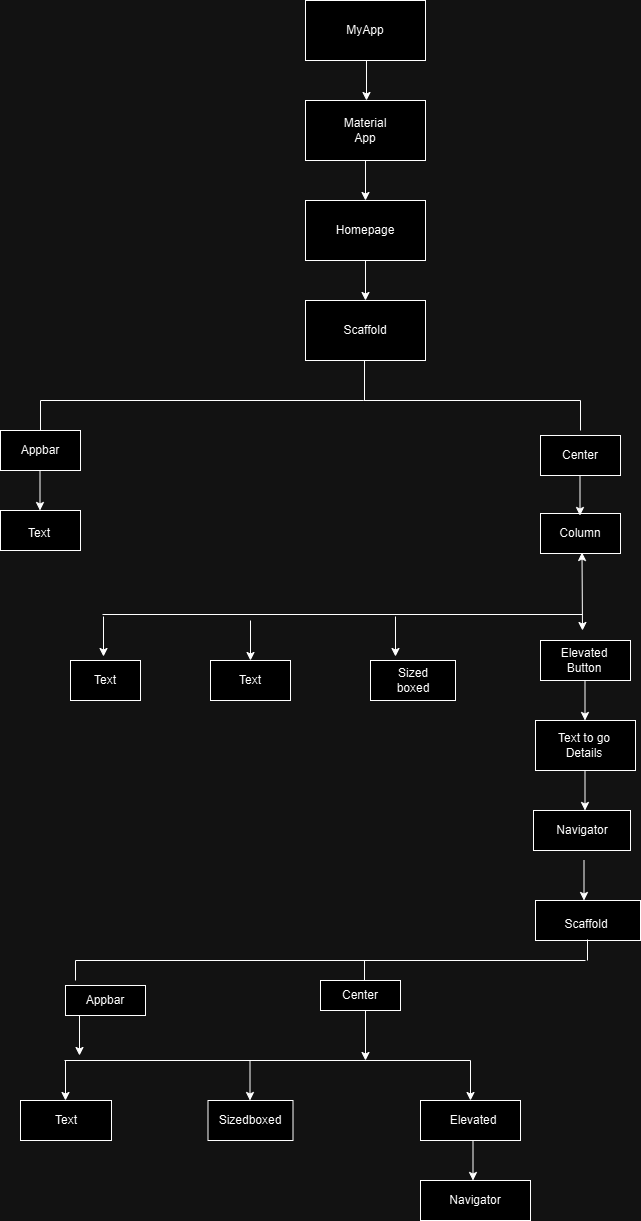

The diagram above was exported from draw.io. Its source (the exported page's mxGraphModel, read from the mxfile embedded in the PNG):
<mxGraphModel dx="1426" dy="747" grid="1" gridSize="10" guides="1" tooltips="1" connect="1" arrows="1" fold="1" page="1" pageScale="1" pageWidth="850" pageHeight="1100" math="0" shadow="0">
  <root>
    <mxCell id="0" />
    <mxCell id="1" parent="0" />
    <mxCell id="rrpXM7m9zSZtKaKZ5XWd-1" value="" style="rounded=0;whiteSpace=wrap;html=1;" vertex="1" parent="1">
      <mxGeometry x="365" y="30" width="120" height="60" as="geometry" />
    </mxCell>
    <mxCell id="rrpXM7m9zSZtKaKZ5XWd-2" value="MyApp" style="text;html=1;align=center;verticalAlign=middle;whiteSpace=wrap;rounded=0;" vertex="1" parent="1">
      <mxGeometry x="395" y="45" width="60" height="30" as="geometry" />
    </mxCell>
    <mxCell id="rrpXM7m9zSZtKaKZ5XWd-4" value="" style="endArrow=classic;html=1;rounded=0;" edge="1" parent="1">
      <mxGeometry width="50" height="50" relative="1" as="geometry">
        <mxPoint x="426" y="90" as="sourcePoint" />
        <mxPoint x="426" y="130" as="targetPoint" />
      </mxGeometry>
    </mxCell>
    <mxCell id="rrpXM7m9zSZtKaKZ5XWd-5" value="" style="rounded=0;whiteSpace=wrap;html=1;" vertex="1" parent="1">
      <mxGeometry x="365" y="130" width="120" height="60" as="geometry" />
    </mxCell>
    <mxCell id="rrpXM7m9zSZtKaKZ5XWd-6" value="Material App" style="text;html=1;align=center;verticalAlign=middle;whiteSpace=wrap;rounded=0;" vertex="1" parent="1">
      <mxGeometry x="395" y="145" width="60" height="30" as="geometry" />
    </mxCell>
    <mxCell id="rrpXM7m9zSZtKaKZ5XWd-7" value="" style="endArrow=classic;html=1;rounded=0;" edge="1" parent="1">
      <mxGeometry width="50" height="50" relative="1" as="geometry">
        <mxPoint x="425" y="190" as="sourcePoint" />
        <mxPoint x="425" y="230" as="targetPoint" />
      </mxGeometry>
    </mxCell>
    <mxCell id="rrpXM7m9zSZtKaKZ5XWd-8" value="" style="rounded=0;whiteSpace=wrap;html=1;" vertex="1" parent="1">
      <mxGeometry x="365" y="230" width="120" height="60" as="geometry" />
    </mxCell>
    <mxCell id="rrpXM7m9zSZtKaKZ5XWd-9" value="" style="endArrow=classic;html=1;rounded=0;" edge="1" parent="1">
      <mxGeometry width="50" height="50" relative="1" as="geometry">
        <mxPoint x="425" y="290" as="sourcePoint" />
        <mxPoint x="425" y="330" as="targetPoint" />
      </mxGeometry>
    </mxCell>
    <mxCell id="rrpXM7m9zSZtKaKZ5XWd-10" value="" style="rounded=0;whiteSpace=wrap;html=1;" vertex="1" parent="1">
      <mxGeometry x="365" y="330" width="120" height="60" as="geometry" />
    </mxCell>
    <mxCell id="rrpXM7m9zSZtKaKZ5XWd-12" value="Homepage" style="text;html=1;align=center;verticalAlign=middle;whiteSpace=wrap;rounded=0;" vertex="1" parent="1">
      <mxGeometry x="395" y="245" width="60" height="30" as="geometry" />
    </mxCell>
    <mxCell id="rrpXM7m9zSZtKaKZ5XWd-13" value="Scaffold" style="text;html=1;align=center;verticalAlign=middle;whiteSpace=wrap;rounded=0;" vertex="1" parent="1">
      <mxGeometry x="395" y="345" width="60" height="30" as="geometry" />
    </mxCell>
    <mxCell id="rrpXM7m9zSZtKaKZ5XWd-14" value="" style="endArrow=none;html=1;rounded=0;" edge="1" parent="1">
      <mxGeometry width="50" height="50" relative="1" as="geometry">
        <mxPoint x="424" y="430" as="sourcePoint" />
        <mxPoint x="424" y="390" as="targetPoint" />
      </mxGeometry>
    </mxCell>
    <mxCell id="rrpXM7m9zSZtKaKZ5XWd-15" value="" style="endArrow=none;html=1;rounded=0;" edge="1" parent="1">
      <mxGeometry width="50" height="50" relative="1" as="geometry">
        <mxPoint x="100" y="430" as="sourcePoint" />
        <mxPoint x="640" y="430" as="targetPoint" />
        <Array as="points">
          <mxPoint x="423" y="430" />
        </Array>
      </mxGeometry>
    </mxCell>
    <mxCell id="rrpXM7m9zSZtKaKZ5XWd-16" value="" style="endArrow=none;html=1;rounded=0;" edge="1" parent="1">
      <mxGeometry width="50" height="50" relative="1" as="geometry">
        <mxPoint x="100" y="460" as="sourcePoint" />
        <mxPoint x="100" y="430" as="targetPoint" />
      </mxGeometry>
    </mxCell>
    <mxCell id="rrpXM7m9zSZtKaKZ5XWd-17" value="" style="rounded=0;whiteSpace=wrap;html=1;" vertex="1" parent="1">
      <mxGeometry x="60" y="460" width="80" height="40" as="geometry" />
    </mxCell>
    <mxCell id="rrpXM7m9zSZtKaKZ5XWd-18" value="" style="endArrow=classic;html=1;rounded=0;" edge="1" parent="1">
      <mxGeometry width="50" height="50" relative="1" as="geometry">
        <mxPoint x="99.5" y="500" as="sourcePoint" />
        <mxPoint x="99.5" y="540" as="targetPoint" />
      </mxGeometry>
    </mxCell>
    <mxCell id="rrpXM7m9zSZtKaKZ5XWd-19" value="" style="rounded=0;whiteSpace=wrap;html=1;" vertex="1" parent="1">
      <mxGeometry x="60" y="540" width="80" height="40" as="geometry" />
    </mxCell>
    <mxCell id="rrpXM7m9zSZtKaKZ5XWd-20" value="Appbar" style="text;html=1;align=center;verticalAlign=middle;whiteSpace=wrap;rounded=0;" vertex="1" parent="1">
      <mxGeometry x="70" y="465" width="60" height="30" as="geometry" />
    </mxCell>
    <mxCell id="rrpXM7m9zSZtKaKZ5XWd-21" value="Text" style="text;html=1;align=center;verticalAlign=middle;whiteSpace=wrap;rounded=0;" vertex="1" parent="1">
      <mxGeometry x="69" y="548" width="60" height="30" as="geometry" />
    </mxCell>
    <mxCell id="rrpXM7m9zSZtKaKZ5XWd-23" value="" style="endArrow=none;html=1;rounded=0;" edge="1" parent="1">
      <mxGeometry width="50" height="50" relative="1" as="geometry">
        <mxPoint x="640" y="460" as="sourcePoint" />
        <mxPoint x="640" y="430" as="targetPoint" />
      </mxGeometry>
    </mxCell>
    <mxCell id="rrpXM7m9zSZtKaKZ5XWd-24" value="" style="rounded=0;whiteSpace=wrap;html=1;" vertex="1" parent="1">
      <mxGeometry x="600" y="465" width="80" height="40" as="geometry" />
    </mxCell>
    <mxCell id="rrpXM7m9zSZtKaKZ5XWd-25" value="Center" style="text;html=1;align=center;verticalAlign=middle;whiteSpace=wrap;rounded=0;" vertex="1" parent="1">
      <mxGeometry x="610" y="470" width="60" height="30" as="geometry" />
    </mxCell>
    <mxCell id="rrpXM7m9zSZtKaKZ5XWd-26" value="" style="rounded=0;whiteSpace=wrap;html=1;" vertex="1" parent="1">
      <mxGeometry x="600" y="543" width="80" height="40" as="geometry" />
    </mxCell>
    <mxCell id="rrpXM7m9zSZtKaKZ5XWd-27" value="" style="endArrow=classic;html=1;rounded=0;" edge="1" parent="1">
      <mxGeometry width="50" height="50" relative="1" as="geometry">
        <mxPoint x="639.5" y="505" as="sourcePoint" />
        <mxPoint x="639.5" y="545" as="targetPoint" />
      </mxGeometry>
    </mxCell>
    <mxCell id="rrpXM7m9zSZtKaKZ5XWd-28" value="Column" style="text;html=1;align=center;verticalAlign=middle;whiteSpace=wrap;rounded=0;" vertex="1" parent="1">
      <mxGeometry x="610" y="548" width="60" height="30" as="geometry" />
    </mxCell>
    <mxCell id="rrpXM7m9zSZtKaKZ5XWd-31" value="" style="endArrow=none;html=1;rounded=0;" edge="1" parent="1">
      <mxGeometry width="50" height="50" relative="1" as="geometry">
        <mxPoint x="162" y="644" as="sourcePoint" />
        <mxPoint x="642" y="644" as="targetPoint" />
      </mxGeometry>
    </mxCell>
    <mxCell id="rrpXM7m9zSZtKaKZ5XWd-32" value="" style="endArrow=classic;startArrow=classic;html=1;rounded=0;" edge="1" parent="1">
      <mxGeometry width="50" height="50" relative="1" as="geometry">
        <mxPoint x="642" y="660" as="sourcePoint" />
        <mxPoint x="641.5" y="582" as="targetPoint" />
      </mxGeometry>
    </mxCell>
    <mxCell id="rrpXM7m9zSZtKaKZ5XWd-35" style="edgeStyle=orthogonalEdgeStyle;rounded=0;orthogonalLoop=1;jettySize=auto;html=1;exitX=1;exitY=0.5;exitDx=0;exitDy=0;entryX=1;entryY=0.5;entryDx=0;entryDy=0;" edge="1" parent="1" source="rrpXM7m9zSZtKaKZ5XWd-33" target="rrpXM7m9zSZtKaKZ5XWd-34">
      <mxGeometry relative="1" as="geometry" />
    </mxCell>
    <mxCell id="rrpXM7m9zSZtKaKZ5XWd-33" value="" style="rounded=0;whiteSpace=wrap;html=1;" vertex="1" parent="1">
      <mxGeometry x="600" y="670" width="90" height="40" as="geometry" />
    </mxCell>
    <mxCell id="rrpXM7m9zSZtKaKZ5XWd-34" value="Elevated Button" style="text;html=1;align=center;verticalAlign=middle;whiteSpace=wrap;rounded=0;" vertex="1" parent="1">
      <mxGeometry x="614" y="675" width="60" height="30" as="geometry" />
    </mxCell>
    <mxCell id="rrpXM7m9zSZtKaKZ5XWd-37" value="" style="endArrow=classic;html=1;rounded=0;" edge="1" parent="1">
      <mxGeometry width="50" height="50" relative="1" as="geometry">
        <mxPoint x="455" y="646" as="sourcePoint" />
        <mxPoint x="455" y="686" as="targetPoint" />
      </mxGeometry>
    </mxCell>
    <mxCell id="rrpXM7m9zSZtKaKZ5XWd-39" value="" style="endArrow=classic;html=1;rounded=0;" edge="1" parent="1">
      <mxGeometry width="50" height="50" relative="1" as="geometry">
        <mxPoint x="310" y="650" as="sourcePoint" />
        <mxPoint x="310" y="690" as="targetPoint" />
      </mxGeometry>
    </mxCell>
    <mxCell id="rrpXM7m9zSZtKaKZ5XWd-40" value="" style="endArrow=classic;html=1;rounded=0;" edge="1" parent="1">
      <mxGeometry width="50" height="50" relative="1" as="geometry">
        <mxPoint x="163" y="646" as="sourcePoint" />
        <mxPoint x="163" y="686" as="targetPoint" />
      </mxGeometry>
    </mxCell>
    <mxCell id="rrpXM7m9zSZtKaKZ5XWd-41" value="" style="rounded=0;whiteSpace=wrap;html=1;" vertex="1" parent="1">
      <mxGeometry x="430" y="690" width="85" height="40" as="geometry" />
    </mxCell>
    <mxCell id="rrpXM7m9zSZtKaKZ5XWd-42" value="" style="rounded=0;whiteSpace=wrap;html=1;" vertex="1" parent="1">
      <mxGeometry x="270" y="690" width="80" height="40" as="geometry" />
    </mxCell>
    <mxCell id="rrpXM7m9zSZtKaKZ5XWd-43" value="" style="rounded=0;whiteSpace=wrap;html=1;" vertex="1" parent="1">
      <mxGeometry x="130" y="690" width="70" height="40" as="geometry" />
    </mxCell>
    <mxCell id="rrpXM7m9zSZtKaKZ5XWd-44" value="Text" style="text;html=1;align=center;verticalAlign=middle;whiteSpace=wrap;rounded=0;" vertex="1" parent="1">
      <mxGeometry x="135" y="695" width="60" height="30" as="geometry" />
    </mxCell>
    <mxCell id="rrpXM7m9zSZtKaKZ5XWd-45" value="Text" style="text;html=1;align=center;verticalAlign=middle;whiteSpace=wrap;rounded=0;" vertex="1" parent="1">
      <mxGeometry x="280" y="695" width="60" height="30" as="geometry" />
    </mxCell>
    <mxCell id="rrpXM7m9zSZtKaKZ5XWd-46" value="Sized boxed" style="text;html=1;align=center;verticalAlign=middle;whiteSpace=wrap;rounded=0;" vertex="1" parent="1">
      <mxGeometry x="443" y="695" width="60" height="30" as="geometry" />
    </mxCell>
    <mxCell id="rrpXM7m9zSZtKaKZ5XWd-47" value="" style="endArrow=classic;html=1;rounded=0;" edge="1" parent="1">
      <mxGeometry width="50" height="50" relative="1" as="geometry">
        <mxPoint x="644.5" y="710" as="sourcePoint" />
        <mxPoint x="644.5" y="750" as="targetPoint" />
      </mxGeometry>
    </mxCell>
    <mxCell id="rrpXM7m9zSZtKaKZ5XWd-48" value="" style="rounded=0;whiteSpace=wrap;html=1;" vertex="1" parent="1">
      <mxGeometry x="595" y="750" width="100" height="50" as="geometry" />
    </mxCell>
    <mxCell id="rrpXM7m9zSZtKaKZ5XWd-49" value="" style="endArrow=classic;html=1;rounded=0;" edge="1" parent="1">
      <mxGeometry width="50" height="50" relative="1" as="geometry">
        <mxPoint x="644.5" y="800" as="sourcePoint" />
        <mxPoint x="644.5" y="840" as="targetPoint" />
      </mxGeometry>
    </mxCell>
    <mxCell id="rrpXM7m9zSZtKaKZ5XWd-50" value="" style="rounded=0;whiteSpace=wrap;html=1;" vertex="1" parent="1">
      <mxGeometry x="593" y="840" width="97" height="40" as="geometry" />
    </mxCell>
    <mxCell id="rrpXM7m9zSZtKaKZ5XWd-51" value="" style="endArrow=classic;html=1;rounded=0;" edge="1" parent="1">
      <mxGeometry width="50" height="50" relative="1" as="geometry">
        <mxPoint x="643.5" y="890" as="sourcePoint" />
        <mxPoint x="643.5" y="930" as="targetPoint" />
      </mxGeometry>
    </mxCell>
    <mxCell id="rrpXM7m9zSZtKaKZ5XWd-53" value="" style="rounded=0;whiteSpace=wrap;html=1;" vertex="1" parent="1">
      <mxGeometry x="595" y="930" width="105" height="40" as="geometry" />
    </mxCell>
    <mxCell id="rrpXM7m9zSZtKaKZ5XWd-54" value="Text to go Details" style="text;html=1;align=center;verticalAlign=middle;whiteSpace=wrap;rounded=0;" vertex="1" parent="1">
      <mxGeometry x="614" y="760" width="60" height="30" as="geometry" />
    </mxCell>
    <mxCell id="rrpXM7m9zSZtKaKZ5XWd-55" value="Navigator" style="text;html=1;align=center;verticalAlign=middle;whiteSpace=wrap;rounded=0;" vertex="1" parent="1">
      <mxGeometry x="612" y="845" width="60" height="30" as="geometry" />
    </mxCell>
    <mxCell id="rrpXM7m9zSZtKaKZ5XWd-56" value="Scaffold" style="text;html=1;align=center;verticalAlign=middle;whiteSpace=wrap;rounded=0;" vertex="1" parent="1">
      <mxGeometry x="616" y="939" width="60" height="30" as="geometry" />
    </mxCell>
    <mxCell id="rrpXM7m9zSZtKaKZ5XWd-57" value="" style="endArrow=none;html=1;rounded=0;" edge="1" parent="1">
      <mxGeometry width="50" height="50" relative="1" as="geometry">
        <mxPoint x="135" y="990" as="sourcePoint" />
        <mxPoint x="645" y="990" as="targetPoint" />
      </mxGeometry>
    </mxCell>
    <mxCell id="rrpXM7m9zSZtKaKZ5XWd-58" value="" style="endArrow=none;html=1;rounded=0;" edge="1" parent="1">
      <mxGeometry width="50" height="50" relative="1" as="geometry">
        <mxPoint x="647" y="990" as="sourcePoint" />
        <mxPoint x="647" y="969" as="targetPoint" />
      </mxGeometry>
    </mxCell>
    <mxCell id="rrpXM7m9zSZtKaKZ5XWd-59" value="" style="rounded=0;whiteSpace=wrap;html=1;" vertex="1" parent="1">
      <mxGeometry x="380" y="1010" width="80" height="30" as="geometry" />
    </mxCell>
    <mxCell id="rrpXM7m9zSZtKaKZ5XWd-60" value="" style="rounded=0;whiteSpace=wrap;html=1;" vertex="1" parent="1">
      <mxGeometry x="125" y="1015" width="80" height="30" as="geometry" />
    </mxCell>
    <mxCell id="rrpXM7m9zSZtKaKZ5XWd-62" value="Appbar" style="text;html=1;align=center;verticalAlign=middle;whiteSpace=wrap;rounded=0;" vertex="1" parent="1">
      <mxGeometry x="135" y="1015" width="60" height="30" as="geometry" />
    </mxCell>
    <mxCell id="rrpXM7m9zSZtKaKZ5XWd-63" value="Center" style="text;html=1;align=center;verticalAlign=middle;whiteSpace=wrap;rounded=0;" vertex="1" parent="1">
      <mxGeometry x="390" y="1010" width="60" height="30" as="geometry" />
    </mxCell>
    <mxCell id="rrpXM7m9zSZtKaKZ5XWd-64" value="" style="endArrow=none;html=1;rounded=0;" edge="1" parent="1">
      <mxGeometry width="50" height="50" relative="1" as="geometry">
        <mxPoint x="424" y="1010" as="sourcePoint" />
        <mxPoint x="424" y="990" as="targetPoint" />
      </mxGeometry>
    </mxCell>
    <mxCell id="rrpXM7m9zSZtKaKZ5XWd-65" value="" style="endArrow=none;html=1;rounded=0;" edge="1" parent="1">
      <mxGeometry width="50" height="50" relative="1" as="geometry">
        <mxPoint x="135" y="1010" as="sourcePoint" />
        <mxPoint x="135" y="990" as="targetPoint" />
      </mxGeometry>
    </mxCell>
    <mxCell id="rrpXM7m9zSZtKaKZ5XWd-68" value="" style="endArrow=none;html=1;rounded=0;" edge="1" parent="1">
      <mxGeometry width="50" height="50" relative="1" as="geometry">
        <mxPoint x="124" y="1090" as="sourcePoint" />
        <mxPoint x="530" y="1090" as="targetPoint" />
      </mxGeometry>
    </mxCell>
    <mxCell id="rrpXM7m9zSZtKaKZ5XWd-69" value="" style="endArrow=classic;html=1;rounded=0;" edge="1" parent="1">
      <mxGeometry width="50" height="50" relative="1" as="geometry">
        <mxPoint x="139" y="1045" as="sourcePoint" />
        <mxPoint x="139" y="1085" as="targetPoint" />
      </mxGeometry>
    </mxCell>
    <mxCell id="rrpXM7m9zSZtKaKZ5XWd-70" value="" style="endArrow=classic;html=1;rounded=0;" edge="1" parent="1">
      <mxGeometry width="50" height="50" relative="1" as="geometry">
        <mxPoint x="425" y="1040" as="sourcePoint" />
        <mxPoint x="425" y="1090" as="targetPoint" />
      </mxGeometry>
    </mxCell>
    <mxCell id="rrpXM7m9zSZtKaKZ5XWd-71" value="" style="endArrow=classic;html=1;rounded=0;" edge="1" parent="1">
      <mxGeometry width="50" height="50" relative="1" as="geometry">
        <mxPoint x="530" y="1090" as="sourcePoint" />
        <mxPoint x="530" y="1130" as="targetPoint" />
      </mxGeometry>
    </mxCell>
    <mxCell id="rrpXM7m9zSZtKaKZ5XWd-72" value="" style="endArrow=classic;html=1;rounded=0;" edge="1" parent="1">
      <mxGeometry width="50" height="50" relative="1" as="geometry">
        <mxPoint x="309.5" y="1090" as="sourcePoint" />
        <mxPoint x="309.5" y="1130" as="targetPoint" />
      </mxGeometry>
    </mxCell>
    <mxCell id="rrpXM7m9zSZtKaKZ5XWd-73" value="" style="endArrow=classic;html=1;rounded=0;" edge="1" parent="1">
      <mxGeometry width="50" height="50" relative="1" as="geometry">
        <mxPoint x="125" y="1090" as="sourcePoint" />
        <mxPoint x="125" y="1130" as="targetPoint" />
      </mxGeometry>
    </mxCell>
    <mxCell id="rrpXM7m9zSZtKaKZ5XWd-74" value="" style="rounded=0;whiteSpace=wrap;html=1;" vertex="1" parent="1">
      <mxGeometry x="80" y="1130" width="91" height="40" as="geometry" />
    </mxCell>
    <mxCell id="rrpXM7m9zSZtKaKZ5XWd-75" value="" style="rounded=0;whiteSpace=wrap;html=1;" vertex="1" parent="1">
      <mxGeometry x="267.5" y="1130" width="85" height="40" as="geometry" />
    </mxCell>
    <mxCell id="rrpXM7m9zSZtKaKZ5XWd-76" value="" style="rounded=0;whiteSpace=wrap;html=1;" vertex="1" parent="1">
      <mxGeometry x="480" y="1130" width="100" height="40" as="geometry" />
    </mxCell>
    <mxCell id="rrpXM7m9zSZtKaKZ5XWd-77" value="Text" style="text;html=1;align=center;verticalAlign=middle;whiteSpace=wrap;rounded=0;" vertex="1" parent="1">
      <mxGeometry x="96" y="1135" width="60" height="30" as="geometry" />
    </mxCell>
    <mxCell id="rrpXM7m9zSZtKaKZ5XWd-78" value="Sizedboxed" style="text;html=1;align=center;verticalAlign=middle;whiteSpace=wrap;rounded=0;" vertex="1" parent="1">
      <mxGeometry x="280" y="1135" width="60" height="30" as="geometry" />
    </mxCell>
    <mxCell id="rrpXM7m9zSZtKaKZ5XWd-79" value="Elevated" style="text;html=1;align=center;verticalAlign=middle;whiteSpace=wrap;rounded=0;" vertex="1" parent="1">
      <mxGeometry x="503" y="1135" width="60" height="30" as="geometry" />
    </mxCell>
    <mxCell id="rrpXM7m9zSZtKaKZ5XWd-80" value="" style="endArrow=classic;html=1;rounded=0;" edge="1" parent="1">
      <mxGeometry width="50" height="50" relative="1" as="geometry">
        <mxPoint x="532.5" y="1170" as="sourcePoint" />
        <mxPoint x="532.5" y="1210" as="targetPoint" />
      </mxGeometry>
    </mxCell>
    <mxCell id="rrpXM7m9zSZtKaKZ5XWd-81" value="" style="rounded=0;whiteSpace=wrap;html=1;" vertex="1" parent="1">
      <mxGeometry x="480" y="1210" width="110" height="40" as="geometry" />
    </mxCell>
    <mxCell id="rrpXM7m9zSZtKaKZ5XWd-82" value="Navigator" style="text;html=1;align=center;verticalAlign=middle;whiteSpace=wrap;rounded=0;" vertex="1" parent="1">
      <mxGeometry x="505" y="1215" width="60" height="30" as="geometry" />
    </mxCell>
  </root>
</mxGraphModel>